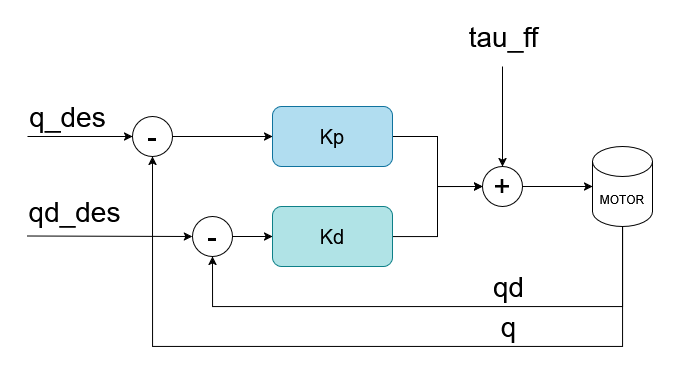

The diagram above was exported from draw.io. Its source (the exported page's mxGraphModel, read from the mxfile embedded in the PNG):
<mxGraphModel dx="1084" dy="733" grid="1" gridSize="10" guides="1" tooltips="1" connect="1" arrows="1" fold="1" page="1" pageScale="1" pageWidth="850" pageHeight="1100" math="0" shadow="0">
  <root>
    <mxCell id="0" />
    <mxCell id="1" parent="0" />
    <mxCell id="UrpOWfvbCNNrEB0Ia5QM-6" edge="1" parent="1" source="UrpOWfvbCNNrEB0Ia5QM-1" style="edgeStyle=orthogonalEdgeStyle;rounded=0;orthogonalLoop=1;jettySize=auto;html=1;" target="UrpOWfvbCNNrEB0Ia5QM-5">
      <mxGeometry relative="1" as="geometry" />
    </mxCell>
    <mxCell id="UrpOWfvbCNNrEB0Ia5QM-1" parent="1" style="rounded=1;whiteSpace=wrap;html=1;fontSize=20;fillColor=#b1ddf0;strokeColor=#10739e;" value="Kp" vertex="1">
      <mxGeometry height="60" width="120" x="305" y="220" as="geometry" />
    </mxCell>
    <mxCell id="UrpOWfvbCNNrEB0Ia5QM-7" edge="1" parent="1" source="UrpOWfvbCNNrEB0Ia5QM-2" style="edgeStyle=orthogonalEdgeStyle;rounded=0;orthogonalLoop=1;jettySize=auto;html=1;entryX=0;entryY=0.5;entryDx=0;entryDy=0;" target="UrpOWfvbCNNrEB0Ia5QM-5">
      <mxGeometry relative="1" as="geometry" />
    </mxCell>
    <mxCell id="UrpOWfvbCNNrEB0Ia5QM-2" parent="1" style="rounded=1;whiteSpace=wrap;html=1;fontSize=20;fillColor=#b0e3e6;strokeColor=#0e8088;" value="&lt;div&gt;Kd&lt;/div&gt;" vertex="1">
      <mxGeometry height="60" width="120" x="305" y="320" as="geometry" />
    </mxCell>
    <mxCell id="UrpOWfvbCNNrEB0Ia5QM-14" edge="1" parent="1" source="UrpOWfvbCNNrEB0Ia5QM-5" style="edgeStyle=orthogonalEdgeStyle;rounded=0;orthogonalLoop=1;jettySize=auto;html=1;" target="UrpOWfvbCNNrEB0Ia5QM-13" value="">
      <mxGeometry relative="1" as="geometry" />
    </mxCell>
    <mxCell id="UrpOWfvbCNNrEB0Ia5QM-5" parent="1" style="ellipse;whiteSpace=wrap;html=1;aspect=fixed;fillColor=none;fontSize=30;" value="+" vertex="1">
      <mxGeometry height="40" width="40" x="515" y="280" as="geometry" />
    </mxCell>
    <mxCell id="UrpOWfvbCNNrEB0Ia5QM-8" edge="1" parent="1" style="endArrow=classic;html=1;rounded=0;entryX=0.5;entryY=0;entryDx=0;entryDy=0;" target="UrpOWfvbCNNrEB0Ia5QM-5" value="">
      <mxGeometry height="50" relative="1" width="50" as="geometry">
        <mxPoint x="535" y="180" as="sourcePoint" />
        <mxPoint x="495" y="340" as="targetPoint" />
      </mxGeometry>
    </mxCell>
    <mxCell id="UrpOWfvbCNNrEB0Ia5QM-12" edge="1" parent="1" source="UrpOWfvbCNNrEB0Ia5QM-9" style="edgeStyle=orthogonalEdgeStyle;rounded=0;orthogonalLoop=1;jettySize=auto;html=1;" target="UrpOWfvbCNNrEB0Ia5QM-1" value="">
      <mxGeometry relative="1" as="geometry" />
    </mxCell>
    <mxCell id="UrpOWfvbCNNrEB0Ia5QM-9" parent="1" style="ellipse;whiteSpace=wrap;html=1;aspect=fixed;fillColor=none;fontSize=30;" value="-" vertex="1">
      <mxGeometry height="40" width="40" x="165" y="230" as="geometry" />
    </mxCell>
    <mxCell id="UrpOWfvbCNNrEB0Ia5QM-11" edge="1" parent="1" source="UrpOWfvbCNNrEB0Ia5QM-10" style="edgeStyle=orthogonalEdgeStyle;rounded=0;orthogonalLoop=1;jettySize=auto;html=1;" target="UrpOWfvbCNNrEB0Ia5QM-2" value="">
      <mxGeometry relative="1" as="geometry" />
    </mxCell>
    <mxCell id="UrpOWfvbCNNrEB0Ia5QM-10" parent="1" style="ellipse;whiteSpace=wrap;html=1;aspect=fixed;fillColor=none;fontSize=30;" value="-" vertex="1">
      <mxGeometry height="40" width="40" x="225" y="330" as="geometry" />
    </mxCell>
    <mxCell id="UrpOWfvbCNNrEB0Ia5QM-15" edge="1" parent="1" source="UrpOWfvbCNNrEB0Ia5QM-13" style="edgeStyle=orthogonalEdgeStyle;rounded=0;orthogonalLoop=1;jettySize=auto;html=1;entryX=0.5;entryY=1;entryDx=0;entryDy=0;" target="UrpOWfvbCNNrEB0Ia5QM-9">
      <mxGeometry relative="1" as="geometry">
        <Array as="points">
          <mxPoint x="655" y="460" />
          <mxPoint x="185" y="460" />
        </Array>
      </mxGeometry>
    </mxCell>
    <mxCell id="UrpOWfvbCNNrEB0Ia5QM-16" edge="1" parent="1" source="UrpOWfvbCNNrEB0Ia5QM-13" style="edgeStyle=orthogonalEdgeStyle;rounded=0;orthogonalLoop=1;jettySize=auto;html=1;entryX=0.5;entryY=1;entryDx=0;entryDy=0;" target="UrpOWfvbCNNrEB0Ia5QM-10">
      <mxGeometry relative="1" as="geometry">
        <Array as="points">
          <mxPoint x="655" y="420" />
          <mxPoint x="245" y="420" />
        </Array>
      </mxGeometry>
    </mxCell>
    <mxCell id="UrpOWfvbCNNrEB0Ia5QM-13" parent="1" style="shape=cylinder3;whiteSpace=wrap;html=1;boundedLbl=1;backgroundOutline=1;size=15;rotation=0;" value="MOTOR" vertex="1">
      <mxGeometry height="80" width="60" x="625" y="260" as="geometry" />
    </mxCell>
    <mxCell id="UrpOWfvbCNNrEB0Ia5QM-17" edge="1" parent="1" style="endArrow=classic;html=1;rounded=0;entryX=0;entryY=0.5;entryDx=0;entryDy=0;" target="UrpOWfvbCNNrEB0Ia5QM-9" value="">
      <mxGeometry height="50" relative="1" width="50" as="geometry">
        <mxPoint x="60" y="250" as="sourcePoint" />
        <mxPoint x="160" y="250" as="targetPoint" />
      </mxGeometry>
    </mxCell>
    <mxCell id="UrpOWfvbCNNrEB0Ia5QM-19" connectable="0" parent="UrpOWfvbCNNrEB0Ia5QM-17" style="edgeLabel;html=1;align=center;verticalAlign=middle;resizable=0;points=[];fontSize=28;" value="q_des" vertex="1">
      <mxGeometry relative="1" x="-0.4286" y="-1" as="geometry">
        <mxPoint x="10" y="-21" as="offset" />
      </mxGeometry>
    </mxCell>
    <mxCell id="UrpOWfvbCNNrEB0Ia5QM-18" edge="1" parent="1" style="endArrow=classic;html=1;rounded=0;entryX=0;entryY=0.5;entryDx=0;entryDy=0;" target="UrpOWfvbCNNrEB0Ia5QM-10" value="">
      <mxGeometry height="50" relative="1" width="50" as="geometry">
        <mxPoint x="60" y="349.5" as="sourcePoint" />
        <mxPoint x="165" y="349.5" as="targetPoint" />
      </mxGeometry>
    </mxCell>
    <mxCell id="UrpOWfvbCNNrEB0Ia5QM-21" connectable="0" parent="1" style="edgeLabel;html=1;align=center;verticalAlign=middle;resizable=0;points=[];fontSize=28;" value="qd_des" vertex="1">
      <mxGeometry x="90" y="320" as="geometry">
        <mxPoint x="16" y="5" as="offset" />
      </mxGeometry>
    </mxCell>
    <mxCell id="UrpOWfvbCNNrEB0Ia5QM-22" connectable="0" parent="1" style="edgeLabel;html=1;align=center;verticalAlign=middle;resizable=0;points=[];fontSize=28;" value="qd" vertex="1">
      <mxGeometry x="540" y="400" as="geometry" />
    </mxCell>
    <mxCell id="UrpOWfvbCNNrEB0Ia5QM-23" connectable="0" parent="1" style="edgeLabel;html=1;align=center;verticalAlign=middle;resizable=0;points=[];fontSize=28;" value="q" vertex="1">
      <mxGeometry x="540" y="440" as="geometry" />
    </mxCell>
    <mxCell id="UrpOWfvbCNNrEB0Ia5QM-24" connectable="0" parent="1" style="edgeLabel;html=1;align=center;verticalAlign=middle;resizable=0;points=[];fontSize=28;" value="tau_ff" vertex="1">
      <mxGeometry x="535" y="150" as="geometry" />
    </mxCell>
  </root>
</mxGraphModel>